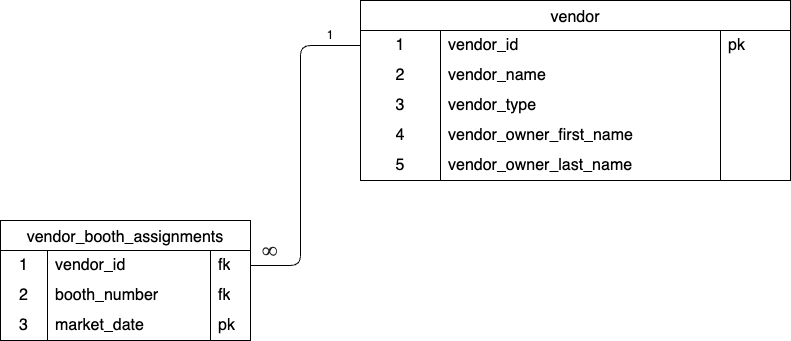

The diagram above was exported from draw.io. Its source (the exported page's mxGraphModel, read from the mxfile embedded in the PNG):
<mxGraphModel dx="1114" dy="957" grid="1" gridSize="10" guides="1" tooltips="1" connect="1" arrows="1" fold="1" page="1" pageScale="1" pageWidth="827" pageHeight="1169" math="0" shadow="0">
  <root>
    <mxCell id="0" />
    <mxCell id="1" parent="0" />
    <mxCell id="Rg8I__OYYpZZ2vTkZxU_-2" value="vendor" style="shape=table;startSize=30;container=1;collapsible=0;childLayout=tableLayout;fixedRows=1;rowLines=0;fontStyle=0;strokeColor=default;fontSize=16;" vertex="1" parent="1">
      <mxGeometry x="390" y="210" width="430" height="180" as="geometry" />
    </mxCell>
    <mxCell id="Rg8I__OYYpZZ2vTkZxU_-3" value="" style="shape=tableRow;horizontal=0;startSize=0;swimlaneHead=0;swimlaneBody=0;top=0;left=0;bottom=0;right=0;collapsible=0;dropTarget=0;fillColor=none;points=[[0,0.5],[1,0.5]];portConstraint=eastwest;strokeColor=inherit;fontSize=16;" vertex="1" parent="Rg8I__OYYpZZ2vTkZxU_-2">
      <mxGeometry y="30" width="430" height="30" as="geometry" />
    </mxCell>
    <mxCell id="Rg8I__OYYpZZ2vTkZxU_-4" value="1" style="shape=partialRectangle;html=1;whiteSpace=wrap;connectable=0;fillColor=none;top=0;left=0;bottom=0;right=0;overflow=hidden;pointerEvents=1;strokeColor=inherit;fontSize=16;" vertex="1" parent="Rg8I__OYYpZZ2vTkZxU_-3">
      <mxGeometry width="80" height="30" as="geometry">
        <mxRectangle width="80" height="30" as="alternateBounds" />
      </mxGeometry>
    </mxCell>
    <mxCell id="Rg8I__OYYpZZ2vTkZxU_-5" value="vendor_id" style="shape=partialRectangle;html=1;whiteSpace=wrap;connectable=0;fillColor=none;top=0;left=0;bottom=0;right=0;align=left;spacingLeft=6;overflow=hidden;strokeColor=inherit;fontSize=16;" vertex="1" parent="Rg8I__OYYpZZ2vTkZxU_-3">
      <mxGeometry x="80" width="280" height="30" as="geometry">
        <mxRectangle width="280" height="30" as="alternateBounds" />
      </mxGeometry>
    </mxCell>
    <mxCell id="Rg8I__OYYpZZ2vTkZxU_-29" value="pk" style="shape=partialRectangle;html=1;whiteSpace=wrap;connectable=0;fillColor=none;top=0;left=0;bottom=0;right=0;align=left;spacingLeft=6;overflow=hidden;strokeColor=inherit;fontSize=16;" vertex="1" parent="Rg8I__OYYpZZ2vTkZxU_-3">
      <mxGeometry x="360" width="70" height="30" as="geometry">
        <mxRectangle width="70" height="30" as="alternateBounds" />
      </mxGeometry>
    </mxCell>
    <mxCell id="Rg8I__OYYpZZ2vTkZxU_-6" value="" style="shape=tableRow;horizontal=0;startSize=0;swimlaneHead=0;swimlaneBody=0;top=0;left=0;bottom=0;right=0;collapsible=0;dropTarget=0;fillColor=none;points=[[0,0.5],[1,0.5]];portConstraint=eastwest;strokeColor=inherit;fontSize=16;" vertex="1" parent="Rg8I__OYYpZZ2vTkZxU_-2">
      <mxGeometry y="60" width="430" height="30" as="geometry" />
    </mxCell>
    <mxCell id="Rg8I__OYYpZZ2vTkZxU_-7" value="2" style="shape=partialRectangle;html=1;whiteSpace=wrap;connectable=0;fillColor=none;top=0;left=0;bottom=0;right=0;overflow=hidden;strokeColor=inherit;fontSize=16;" vertex="1" parent="Rg8I__OYYpZZ2vTkZxU_-6">
      <mxGeometry width="80" height="30" as="geometry">
        <mxRectangle width="80" height="30" as="alternateBounds" />
      </mxGeometry>
    </mxCell>
    <mxCell id="Rg8I__OYYpZZ2vTkZxU_-8" value="vendor_name" style="shape=partialRectangle;html=1;whiteSpace=wrap;connectable=0;fillColor=none;top=0;left=0;bottom=0;right=0;align=left;spacingLeft=6;overflow=hidden;strokeColor=inherit;fontSize=16;" vertex="1" parent="Rg8I__OYYpZZ2vTkZxU_-6">
      <mxGeometry x="80" width="280" height="30" as="geometry">
        <mxRectangle width="280" height="30" as="alternateBounds" />
      </mxGeometry>
    </mxCell>
    <mxCell id="Rg8I__OYYpZZ2vTkZxU_-30" style="shape=partialRectangle;html=1;whiteSpace=wrap;connectable=0;fillColor=none;top=0;left=0;bottom=0;right=0;align=left;spacingLeft=6;overflow=hidden;strokeColor=inherit;fontSize=16;" vertex="1" parent="Rg8I__OYYpZZ2vTkZxU_-6">
      <mxGeometry x="360" width="70" height="30" as="geometry">
        <mxRectangle width="70" height="30" as="alternateBounds" />
      </mxGeometry>
    </mxCell>
    <mxCell id="Rg8I__OYYpZZ2vTkZxU_-9" value="" style="shape=tableRow;horizontal=0;startSize=0;swimlaneHead=0;swimlaneBody=0;top=0;left=0;bottom=0;right=0;collapsible=0;dropTarget=0;fillColor=none;points=[[0,0.5],[1,0.5]];portConstraint=eastwest;strokeColor=inherit;fontSize=16;" vertex="1" parent="Rg8I__OYYpZZ2vTkZxU_-2">
      <mxGeometry y="90" width="430" height="30" as="geometry" />
    </mxCell>
    <mxCell id="Rg8I__OYYpZZ2vTkZxU_-10" value="3" style="shape=partialRectangle;html=1;whiteSpace=wrap;connectable=0;fillColor=none;top=0;left=0;bottom=0;right=0;overflow=hidden;strokeColor=inherit;fontSize=16;" vertex="1" parent="Rg8I__OYYpZZ2vTkZxU_-9">
      <mxGeometry width="80" height="30" as="geometry">
        <mxRectangle width="80" height="30" as="alternateBounds" />
      </mxGeometry>
    </mxCell>
    <mxCell id="Rg8I__OYYpZZ2vTkZxU_-11" value="vendor_type" style="shape=partialRectangle;html=1;whiteSpace=wrap;connectable=0;fillColor=none;top=0;left=0;bottom=0;right=0;align=left;spacingLeft=6;overflow=hidden;strokeColor=inherit;fontSize=16;" vertex="1" parent="Rg8I__OYYpZZ2vTkZxU_-9">
      <mxGeometry x="80" width="280" height="30" as="geometry">
        <mxRectangle width="280" height="30" as="alternateBounds" />
      </mxGeometry>
    </mxCell>
    <mxCell id="Rg8I__OYYpZZ2vTkZxU_-31" style="shape=partialRectangle;html=1;whiteSpace=wrap;connectable=0;fillColor=none;top=0;left=0;bottom=0;right=0;align=left;spacingLeft=6;overflow=hidden;strokeColor=inherit;fontSize=16;" vertex="1" parent="Rg8I__OYYpZZ2vTkZxU_-9">
      <mxGeometry x="360" width="70" height="30" as="geometry">
        <mxRectangle width="70" height="30" as="alternateBounds" />
      </mxGeometry>
    </mxCell>
    <mxCell id="Rg8I__OYYpZZ2vTkZxU_-13" style="shape=tableRow;horizontal=0;startSize=0;swimlaneHead=0;swimlaneBody=0;top=0;left=0;bottom=0;right=0;collapsible=0;dropTarget=0;fillColor=none;points=[[0,0.5],[1,0.5]];portConstraint=eastwest;strokeColor=inherit;fontSize=16;" vertex="1" parent="Rg8I__OYYpZZ2vTkZxU_-2">
      <mxGeometry y="120" width="430" height="30" as="geometry" />
    </mxCell>
    <mxCell id="Rg8I__OYYpZZ2vTkZxU_-14" value="4" style="shape=partialRectangle;html=1;whiteSpace=wrap;connectable=0;fillColor=none;top=0;left=0;bottom=0;right=0;overflow=hidden;strokeColor=inherit;fontSize=16;" vertex="1" parent="Rg8I__OYYpZZ2vTkZxU_-13">
      <mxGeometry width="80" height="30" as="geometry">
        <mxRectangle width="80" height="30" as="alternateBounds" />
      </mxGeometry>
    </mxCell>
    <mxCell id="Rg8I__OYYpZZ2vTkZxU_-15" value="vendor_owner_first_name" style="shape=partialRectangle;html=1;whiteSpace=wrap;connectable=0;fillColor=none;top=0;left=0;bottom=0;right=0;align=left;spacingLeft=6;overflow=hidden;strokeColor=inherit;fontSize=16;" vertex="1" parent="Rg8I__OYYpZZ2vTkZxU_-13">
      <mxGeometry x="80" width="280" height="30" as="geometry">
        <mxRectangle width="280" height="30" as="alternateBounds" />
      </mxGeometry>
    </mxCell>
    <mxCell id="Rg8I__OYYpZZ2vTkZxU_-32" style="shape=partialRectangle;html=1;whiteSpace=wrap;connectable=0;fillColor=none;top=0;left=0;bottom=0;right=0;align=left;spacingLeft=6;overflow=hidden;strokeColor=inherit;fontSize=16;" vertex="1" parent="Rg8I__OYYpZZ2vTkZxU_-13">
      <mxGeometry x="360" width="70" height="30" as="geometry">
        <mxRectangle width="70" height="30" as="alternateBounds" />
      </mxGeometry>
    </mxCell>
    <mxCell id="Rg8I__OYYpZZ2vTkZxU_-16" style="shape=tableRow;horizontal=0;startSize=0;swimlaneHead=0;swimlaneBody=0;top=0;left=0;bottom=0;right=0;collapsible=0;dropTarget=0;fillColor=none;points=[[0,0.5],[1,0.5]];portConstraint=eastwest;strokeColor=inherit;fontSize=16;" vertex="1" parent="Rg8I__OYYpZZ2vTkZxU_-2">
      <mxGeometry y="150" width="430" height="30" as="geometry" />
    </mxCell>
    <mxCell id="Rg8I__OYYpZZ2vTkZxU_-17" value="5" style="shape=partialRectangle;html=1;whiteSpace=wrap;connectable=0;fillColor=none;top=0;left=0;bottom=0;right=0;overflow=hidden;strokeColor=inherit;fontSize=16;" vertex="1" parent="Rg8I__OYYpZZ2vTkZxU_-16">
      <mxGeometry width="80" height="30" as="geometry">
        <mxRectangle width="80" height="30" as="alternateBounds" />
      </mxGeometry>
    </mxCell>
    <mxCell id="Rg8I__OYYpZZ2vTkZxU_-18" value="vendor_owner_last_name" style="shape=partialRectangle;html=1;whiteSpace=wrap;connectable=0;fillColor=none;top=0;left=0;bottom=0;right=0;align=left;spacingLeft=6;overflow=hidden;strokeColor=inherit;fontSize=16;" vertex="1" parent="Rg8I__OYYpZZ2vTkZxU_-16">
      <mxGeometry x="80" width="280" height="30" as="geometry">
        <mxRectangle width="280" height="30" as="alternateBounds" />
      </mxGeometry>
    </mxCell>
    <mxCell id="Rg8I__OYYpZZ2vTkZxU_-33" style="shape=partialRectangle;html=1;whiteSpace=wrap;connectable=0;fillColor=none;top=0;left=0;bottom=0;right=0;align=left;spacingLeft=6;overflow=hidden;strokeColor=inherit;fontSize=16;" vertex="1" parent="Rg8I__OYYpZZ2vTkZxU_-16">
      <mxGeometry x="360" width="70" height="30" as="geometry">
        <mxRectangle width="70" height="30" as="alternateBounds" />
      </mxGeometry>
    </mxCell>
    <mxCell id="Rg8I__OYYpZZ2vTkZxU_-19" value="vendor_booth_assignments" style="shape=table;startSize=30;container=1;collapsible=0;childLayout=tableLayout;fixedRows=1;rowLines=0;fontStyle=0;strokeColor=default;fontSize=16;" vertex="1" parent="1">
      <mxGeometry x="30" y="430" width="250" height="120" as="geometry" />
    </mxCell>
    <mxCell id="Rg8I__OYYpZZ2vTkZxU_-20" value="" style="shape=tableRow;horizontal=0;startSize=0;swimlaneHead=0;swimlaneBody=0;top=0;left=0;bottom=0;right=0;collapsible=0;dropTarget=0;fillColor=none;points=[[0,0.5],[1,0.5]];portConstraint=eastwest;strokeColor=inherit;fontSize=16;" vertex="1" parent="Rg8I__OYYpZZ2vTkZxU_-19">
      <mxGeometry y="30" width="250" height="30" as="geometry" />
    </mxCell>
    <mxCell id="Rg8I__OYYpZZ2vTkZxU_-21" value="1" style="shape=partialRectangle;html=1;whiteSpace=wrap;connectable=0;fillColor=none;top=0;left=0;bottom=0;right=0;overflow=hidden;pointerEvents=1;strokeColor=inherit;fontSize=16;" vertex="1" parent="Rg8I__OYYpZZ2vTkZxU_-20">
      <mxGeometry width="47" height="30" as="geometry">
        <mxRectangle width="47" height="30" as="alternateBounds" />
      </mxGeometry>
    </mxCell>
    <mxCell id="Rg8I__OYYpZZ2vTkZxU_-22" value="vendor_id" style="shape=partialRectangle;html=1;whiteSpace=wrap;connectable=0;fillColor=none;top=0;left=0;bottom=0;right=0;align=left;spacingLeft=6;overflow=hidden;strokeColor=inherit;fontSize=16;" vertex="1" parent="Rg8I__OYYpZZ2vTkZxU_-20">
      <mxGeometry x="47" width="163" height="30" as="geometry">
        <mxRectangle width="163" height="30" as="alternateBounds" />
      </mxGeometry>
    </mxCell>
    <mxCell id="Rg8I__OYYpZZ2vTkZxU_-34" value="fk" style="shape=partialRectangle;html=1;whiteSpace=wrap;connectable=0;fillColor=none;top=0;left=0;bottom=0;right=0;align=left;spacingLeft=6;overflow=hidden;strokeColor=inherit;fontSize=16;" vertex="1" parent="Rg8I__OYYpZZ2vTkZxU_-20">
      <mxGeometry x="210" width="40" height="30" as="geometry">
        <mxRectangle width="40" height="30" as="alternateBounds" />
      </mxGeometry>
    </mxCell>
    <mxCell id="Rg8I__OYYpZZ2vTkZxU_-23" value="" style="shape=tableRow;horizontal=0;startSize=0;swimlaneHead=0;swimlaneBody=0;top=0;left=0;bottom=0;right=0;collapsible=0;dropTarget=0;fillColor=none;points=[[0,0.5],[1,0.5]];portConstraint=eastwest;strokeColor=inherit;fontSize=16;" vertex="1" parent="Rg8I__OYYpZZ2vTkZxU_-19">
      <mxGeometry y="60" width="250" height="30" as="geometry" />
    </mxCell>
    <mxCell id="Rg8I__OYYpZZ2vTkZxU_-24" value="2" style="shape=partialRectangle;html=1;whiteSpace=wrap;connectable=0;fillColor=none;top=0;left=0;bottom=0;right=0;overflow=hidden;strokeColor=inherit;fontSize=16;" vertex="1" parent="Rg8I__OYYpZZ2vTkZxU_-23">
      <mxGeometry width="47" height="30" as="geometry">
        <mxRectangle width="47" height="30" as="alternateBounds" />
      </mxGeometry>
    </mxCell>
    <mxCell id="Rg8I__OYYpZZ2vTkZxU_-25" value="booth_number" style="shape=partialRectangle;html=1;whiteSpace=wrap;connectable=0;fillColor=none;top=0;left=0;bottom=0;right=0;align=left;spacingLeft=6;overflow=hidden;strokeColor=inherit;fontSize=16;" vertex="1" parent="Rg8I__OYYpZZ2vTkZxU_-23">
      <mxGeometry x="47" width="163" height="30" as="geometry">
        <mxRectangle width="163" height="30" as="alternateBounds" />
      </mxGeometry>
    </mxCell>
    <mxCell id="Rg8I__OYYpZZ2vTkZxU_-35" value="fk" style="shape=partialRectangle;html=1;whiteSpace=wrap;connectable=0;fillColor=none;top=0;left=0;bottom=0;right=0;align=left;spacingLeft=6;overflow=hidden;strokeColor=inherit;fontSize=16;" vertex="1" parent="Rg8I__OYYpZZ2vTkZxU_-23">
      <mxGeometry x="210" width="40" height="30" as="geometry">
        <mxRectangle width="40" height="30" as="alternateBounds" />
      </mxGeometry>
    </mxCell>
    <mxCell id="Rg8I__OYYpZZ2vTkZxU_-26" value="" style="shape=tableRow;horizontal=0;startSize=0;swimlaneHead=0;swimlaneBody=0;top=0;left=0;bottom=0;right=0;collapsible=0;dropTarget=0;fillColor=none;points=[[0,0.5],[1,0.5]];portConstraint=eastwest;strokeColor=inherit;fontSize=16;" vertex="1" parent="Rg8I__OYYpZZ2vTkZxU_-19">
      <mxGeometry y="90" width="250" height="30" as="geometry" />
    </mxCell>
    <mxCell id="Rg8I__OYYpZZ2vTkZxU_-27" value="3" style="shape=partialRectangle;html=1;whiteSpace=wrap;connectable=0;fillColor=none;top=0;left=0;bottom=0;right=0;overflow=hidden;strokeColor=inherit;fontSize=16;" vertex="1" parent="Rg8I__OYYpZZ2vTkZxU_-26">
      <mxGeometry width="47" height="30" as="geometry">
        <mxRectangle width="47" height="30" as="alternateBounds" />
      </mxGeometry>
    </mxCell>
    <mxCell id="Rg8I__OYYpZZ2vTkZxU_-28" value="market_date" style="shape=partialRectangle;html=1;whiteSpace=wrap;connectable=0;fillColor=none;top=0;left=0;bottom=0;right=0;align=left;spacingLeft=6;overflow=hidden;strokeColor=inherit;fontSize=16;" vertex="1" parent="Rg8I__OYYpZZ2vTkZxU_-26">
      <mxGeometry x="47" width="163" height="30" as="geometry">
        <mxRectangle width="163" height="30" as="alternateBounds" />
      </mxGeometry>
    </mxCell>
    <mxCell id="Rg8I__OYYpZZ2vTkZxU_-36" value="pk" style="shape=partialRectangle;html=1;whiteSpace=wrap;connectable=0;fillColor=none;top=0;left=0;bottom=0;right=0;align=left;spacingLeft=6;overflow=hidden;strokeColor=inherit;fontSize=16;" vertex="1" parent="Rg8I__OYYpZZ2vTkZxU_-26">
      <mxGeometry x="210" width="40" height="30" as="geometry">
        <mxRectangle width="40" height="30" as="alternateBounds" />
      </mxGeometry>
    </mxCell>
    <mxCell id="Rg8I__OYYpZZ2vTkZxU_-37" value="" style="edgeStyle=elbowEdgeStyle;elbow=horizontal;endArrow=none;html=1;curved=0;rounded=1;endSize=8;startSize=8;endFill=0;entryX=0;entryY=0.5;entryDx=0;entryDy=0;exitX=1;exitY=0.5;exitDx=0;exitDy=0;" edge="1" parent="1" source="Rg8I__OYYpZZ2vTkZxU_-20" target="Rg8I__OYYpZZ2vTkZxU_-3">
      <mxGeometry width="50" height="50" relative="1" as="geometry">
        <mxPoint x="280" y="480" as="sourcePoint" />
        <mxPoint x="380" y="250" as="targetPoint" />
        <Array as="points">
          <mxPoint x="330" y="370" />
        </Array>
      </mxGeometry>
    </mxCell>
    <mxCell id="Rg8I__OYYpZZ2vTkZxU_-38" value="1" style="text;html=1;align=center;verticalAlign=middle;whiteSpace=wrap;rounded=0;" vertex="1" parent="1">
      <mxGeometry x="330" y="230" width="60" height="30" as="geometry" />
    </mxCell>
    <mxCell id="Rg8I__OYYpZZ2vTkZxU_-43" value="&lt;span style=&quot;color: rgb(32, 33, 34); font-family: &amp;quot;Nimbus Roman No9 L&amp;quot;, &amp;quot;Times New Roman&amp;quot;, Times, serif; font-size: 21.712px; font-style: normal; font-variant-ligatures: normal; font-variant-caps: normal; font-weight: 400; letter-spacing: normal; orphans: 2; text-align: start; text-indent: 0px; text-transform: none; widows: 2; word-spacing: 0px; -webkit-text-stroke-width: 0px; white-space: nowrap; background-color: rgb(255, 255, 255); text-decoration-thickness: initial; text-decoration-style: initial; text-decoration-color: initial; display: inline !important; float: none;&quot;&gt;∞&lt;/span&gt;" style="text;whiteSpace=wrap;html=1;" vertex="1" parent="1">
      <mxGeometry x="290" y="440" width="20" height="30" as="geometry" />
    </mxCell>
  </root>
</mxGraphModel>